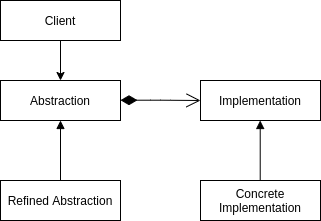

The diagram above was exported from draw.io. Its source (the exported page's mxGraphModel, read from the mxfile embedded in the PNG):
<mxGraphModel dx="1046" dy="558" grid="1" gridSize="10" guides="1" tooltips="1" connect="1" arrows="1" fold="1" page="1" pageScale="1" pageWidth="827" pageHeight="1169" math="0" shadow="0">
  <root>
    <mxCell id="0" />
    <mxCell id="1" parent="0" />
    <mxCell id="4" style="edgeStyle=orthogonalEdgeStyle;rounded=0;orthogonalLoop=1;jettySize=auto;html=1;entryX=0.5;entryY=0;entryDx=0;entryDy=0;" parent="1" source="2" target="3" edge="1">
      <mxGeometry relative="1" as="geometry" />
    </mxCell>
    <mxCell id="2" value="Client" style="rounded=0;whiteSpace=wrap;html=1;" parent="1" vertex="1">
      <mxGeometry x="130" y="150" width="120" height="40" as="geometry" />
    </mxCell>
    <mxCell id="3" value="Abstraction" style="rounded=0;whiteSpace=wrap;html=1;" parent="1" vertex="1">
      <mxGeometry x="130" y="230" width="120" height="40" as="geometry" />
    </mxCell>
    <mxCell id="5" value="Implementation" style="rounded=0;whiteSpace=wrap;html=1;" parent="1" vertex="1">
      <mxGeometry x="330" y="230" width="120" height="40" as="geometry" />
    </mxCell>
    <mxCell id="14" value="" style="endArrow=open;html=1;endSize=12;startArrow=diamondThin;startSize=14;startFill=1;edgeStyle=orthogonalEdgeStyle;align=left;verticalAlign=bottom;entryX=0;entryY=0.5;entryDx=0;entryDy=0;" parent="1" target="5" edge="1">
      <mxGeometry x="-1" y="3" relative="1" as="geometry">
        <mxPoint x="250" y="249.71" as="sourcePoint" />
        <mxPoint x="300" y="250" as="targetPoint" />
      </mxGeometry>
    </mxCell>
    <mxCell id="15" value="Refined Abstraction" style="rounded=0;whiteSpace=wrap;html=1;" parent="1" vertex="1">
      <mxGeometry x="130" y="330" width="120" height="40" as="geometry" />
    </mxCell>
    <mxCell id="35" value="" style="endArrow=block;endFill=1;html=1;edgeStyle=orthogonalEdgeStyle;align=left;verticalAlign=top;exitX=0.5;exitY=0;exitDx=0;exitDy=0;entryX=0.5;entryY=1;entryDx=0;entryDy=0;" parent="1" source="15" target="3" edge="1">
      <mxGeometry x="-1" relative="1" as="geometry">
        <mxPoint x="90" y="380" as="sourcePoint" />
        <mxPoint x="250" y="380" as="targetPoint" />
      </mxGeometry>
    </mxCell>
    <mxCell id="37" value="Concrete Implementation" style="rounded=0;whiteSpace=wrap;html=1;" parent="1" vertex="1">
      <mxGeometry x="330" y="330" width="120" height="40" as="geometry" />
    </mxCell>
    <mxCell id="38" value="" style="endArrow=block;endFill=1;html=1;edgeStyle=orthogonalEdgeStyle;align=left;verticalAlign=top;exitX=0.5;exitY=0;exitDx=0;exitDy=0;entryX=0.5;entryY=1;entryDx=0;entryDy=0;" parent="1" edge="1">
      <mxGeometry x="-1" relative="1" as="geometry">
        <mxPoint x="389.71000000000004" y="330" as="sourcePoint" />
        <mxPoint x="389.71000000000004" y="270" as="targetPoint" />
      </mxGeometry>
    </mxCell>
  </root>
</mxGraphModel>